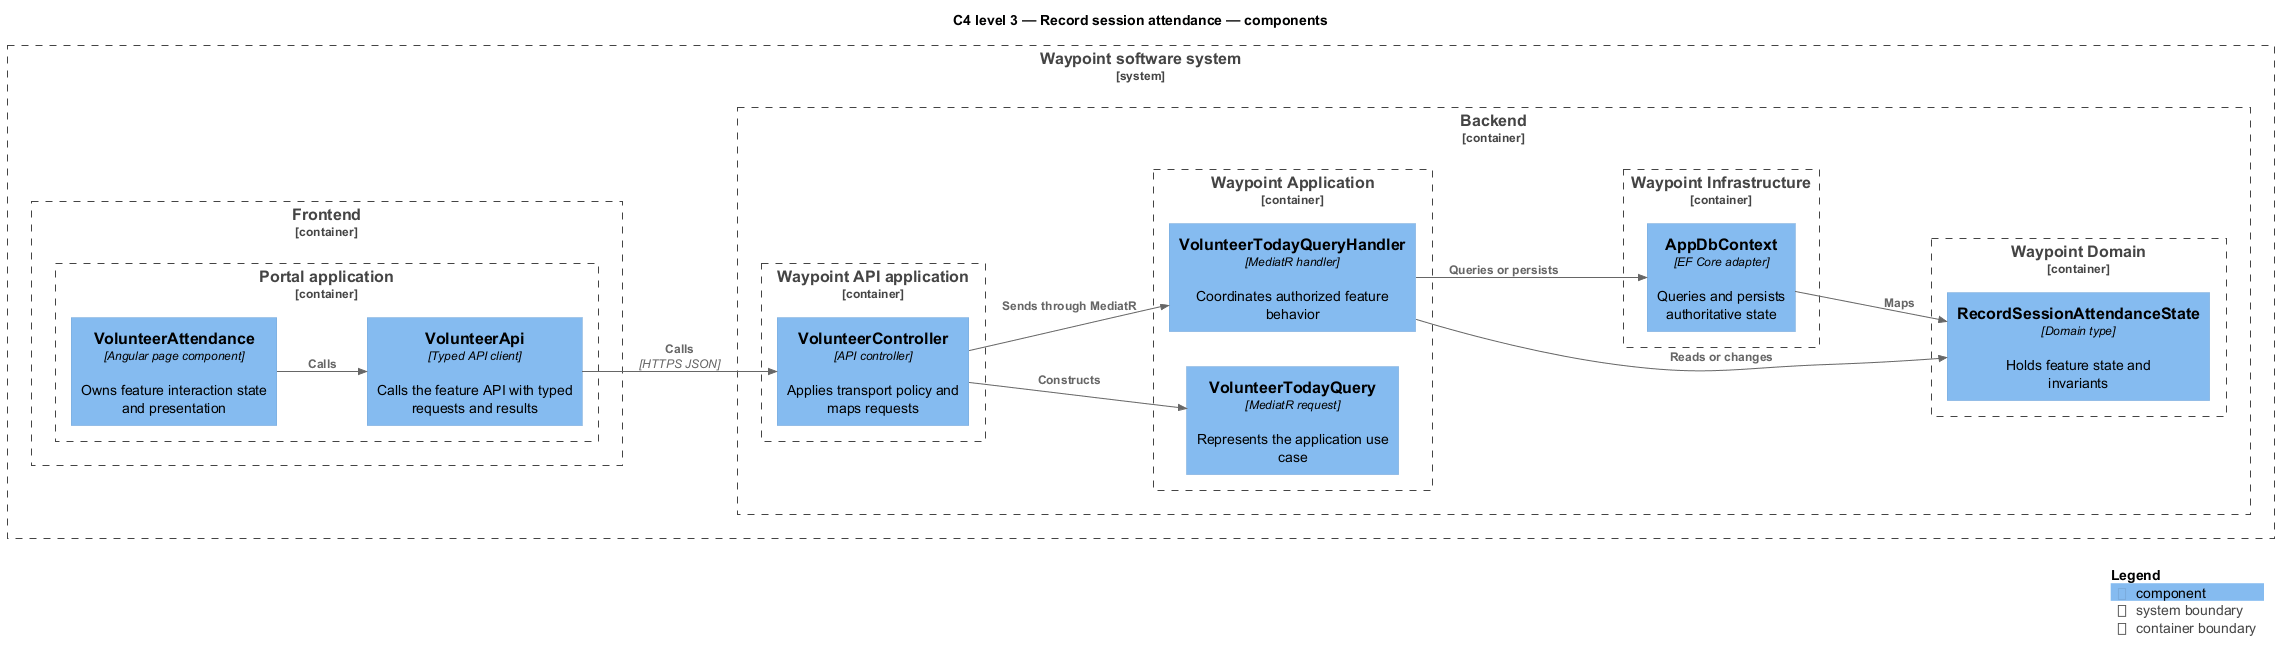

The diagram above was rendered by PlantUML. Its source (embedded in the PNG):
@startuml
!include <C4/C4_Component>
LAYOUT_LEFT_RIGHT()
title C4 level 3 — Record session attendance — components
System_Boundary(waypoint, "Waypoint software system") {
  Container_Boundary(frontend, "Frontend") {
    Container_Boundary(frontend_app, "Portal application") {
      Component(page, "VolunteerAttendance", "Angular page component", "Owns feature interaction state and presentation")
      Component(client, "VolunteerApi", "Typed API client", "Calls the feature API with typed requests and results")
    }
  }
  Container_Boundary(backend, "Backend") {
    Container_Boundary(api_app, "Waypoint API application") {
      Component(controller, "VolunteerController", "API controller", "Applies transport policy and maps requests")
    }
    Container_Boundary(application, "Waypoint Application") {
      Component(request, "VolunteerTodayQuery", "MediatR request", "Represents the application use case")
      Component(handler, "VolunteerTodayQueryHandler", "MediatR handler", "Coordinates authorized feature behavior")
    }
    Container_Boundary(domain, "Waypoint Domain") {
      Component(entity, "RecordSessionAttendanceState", "Domain type", "Holds feature state and invariants")
    }
    Container_Boundary(infrastructure, "Waypoint Infrastructure") {
      Component(persistence, "AppDbContext", "EF Core adapter", "Queries and persists authoritative state")
    }
  }
}
Rel(page, client, "Calls")
Rel(client, controller, "Calls", "HTTPS JSON")
Rel(controller, request, "Constructs")
Rel(controller, handler, "Sends through MediatR")
Rel(handler, entity, "Reads or changes")
Rel(handler, persistence, "Queries or persists")
Rel(persistence, entity, "Maps")
SHOW_LEGEND()
@enduml